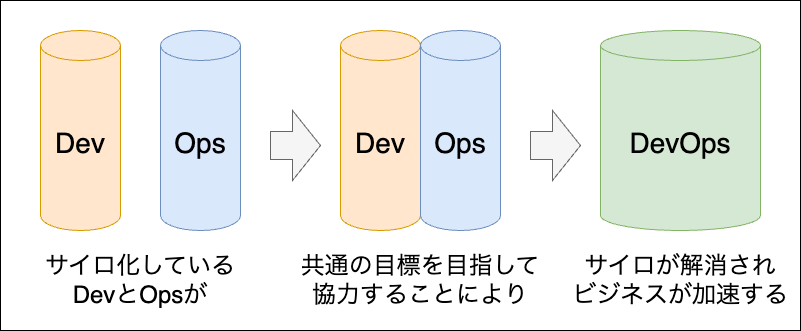

The diagram above was exported from draw.io. Its source (the exported page's mxGraphModel, read from the mxfile embedded in the PNG):
<mxGraphModel dx="1086" dy="589" grid="1" gridSize="10" guides="1" tooltips="1" connect="1" arrows="1" fold="1" page="1" pageScale="1" pageWidth="1600" pageHeight="900" math="0" shadow="0">
  <root>
    <mxCell id="0" />
    <mxCell id="1" parent="0" />
    <mxCell id="4nHTZ_eiODljAWSMoESU-15" value="" style="rounded=0;whiteSpace=wrap;html=1;" parent="1" vertex="1">
      <mxGeometry x="120" y="330" width="800" height="330" as="geometry" />
    </mxCell>
    <mxCell id="4nHTZ_eiODljAWSMoESU-1" value="Dev" style="shape=cylinder3;whiteSpace=wrap;html=1;boundedLbl=1;backgroundOutline=1;size=15;fontSize=28;fillColor=#ffe6cc;strokeColor=#d79b00;" parent="1" vertex="1">
      <mxGeometry x="160" y="360" width="80" height="200" as="geometry" />
    </mxCell>
    <mxCell id="4nHTZ_eiODljAWSMoESU-2" value="Ops" style="shape=cylinder3;whiteSpace=wrap;html=1;boundedLbl=1;backgroundOutline=1;size=15;fontSize=28;fillColor=#dae8fc;strokeColor=#6c8ebf;" parent="1" vertex="1">
      <mxGeometry x="280" y="360" width="80" height="200" as="geometry" />
    </mxCell>
    <mxCell id="4nHTZ_eiODljAWSMoESU-8" value="Dev" style="shape=cylinder3;whiteSpace=wrap;html=1;boundedLbl=1;backgroundOutline=1;size=15;fontSize=28;fillColor=#ffe6cc;strokeColor=#d79b00;" parent="1" vertex="1">
      <mxGeometry x="460" y="360" width="80" height="200" as="geometry" />
    </mxCell>
    <mxCell id="4nHTZ_eiODljAWSMoESU-9" value="Ops" style="shape=cylinder3;whiteSpace=wrap;html=1;boundedLbl=1;backgroundOutline=1;size=15;fontSize=28;fillColor=#dae8fc;strokeColor=#6c8ebf;" parent="1" vertex="1">
      <mxGeometry x="540" y="360" width="80" height="200" as="geometry" />
    </mxCell>
    <mxCell id="4nHTZ_eiODljAWSMoESU-10" value="DevOps" style="shape=cylinder3;whiteSpace=wrap;html=1;boundedLbl=1;backgroundOutline=1;size=15;fontSize=28;fillColor=#d5e8d4;strokeColor=#82b366;" parent="1" vertex="1">
      <mxGeometry x="720" y="360" width="160" height="200" as="geometry" />
    </mxCell>
    <mxCell id="4nHTZ_eiODljAWSMoESU-11" value="サイロ化している&lt;div&gt;DevとOpsが&lt;/div&gt;" style="text;html=1;whiteSpace=wrap;strokeColor=none;fillColor=none;align=center;verticalAlign=middle;rounded=0;fontSize=24;" parent="1" vertex="1">
      <mxGeometry x="160" y="580" width="200" height="60" as="geometry" />
    </mxCell>
    <mxCell id="4nHTZ_eiODljAWSMoESU-12" value="共通の目標を目指して協力することにより" style="text;html=1;whiteSpace=wrap;strokeColor=none;fillColor=none;align=center;verticalAlign=middle;rounded=0;fontSize=24;" parent="1" vertex="1">
      <mxGeometry x="410" y="580" width="260" height="60" as="geometry" />
    </mxCell>
    <mxCell id="4nHTZ_eiODljAWSMoESU-13" value="&lt;span style=&quot;background-color: transparent; color: light-dark(rgb(0, 0, 0), rgb(255, 255, 255));&quot;&gt;サイロが解消され&lt;/span&gt;&lt;div&gt;&lt;span style=&quot;background-color: transparent; color: light-dark(rgb(0, 0, 0), rgb(255, 255, 255));&quot;&gt;ビジネスが加速する&lt;/span&gt;&lt;/div&gt;" style="text;html=1;whiteSpace=wrap;strokeColor=none;fillColor=none;align=center;verticalAlign=middle;rounded=0;fontSize=24;" parent="1" vertex="1">
      <mxGeometry x="690" y="580" width="220" height="60" as="geometry" />
    </mxCell>
    <mxCell id="4nHTZ_eiODljAWSMoESU-16" value="" style="html=1;shadow=0;dashed=0;align=center;verticalAlign=middle;shape=mxgraph.arrows2.arrow;dy=0.6;dx=28;notch=0;fillColor=#f5f5f5;fontColor=#333333;strokeColor=#666666;" parent="1" vertex="1">
      <mxGeometry x="390" y="440" width="50" height="70" as="geometry" />
    </mxCell>
    <mxCell id="4nHTZ_eiODljAWSMoESU-17" value="" style="html=1;shadow=0;dashed=0;align=center;verticalAlign=middle;shape=mxgraph.arrows2.arrow;dy=0.6;dx=28;notch=0;fillColor=#f5f5f5;fontColor=#333333;strokeColor=#666666;" parent="1" vertex="1">
      <mxGeometry x="650" y="440" width="50" height="70" as="geometry" />
    </mxCell>
  </root>
</mxGraphModel>